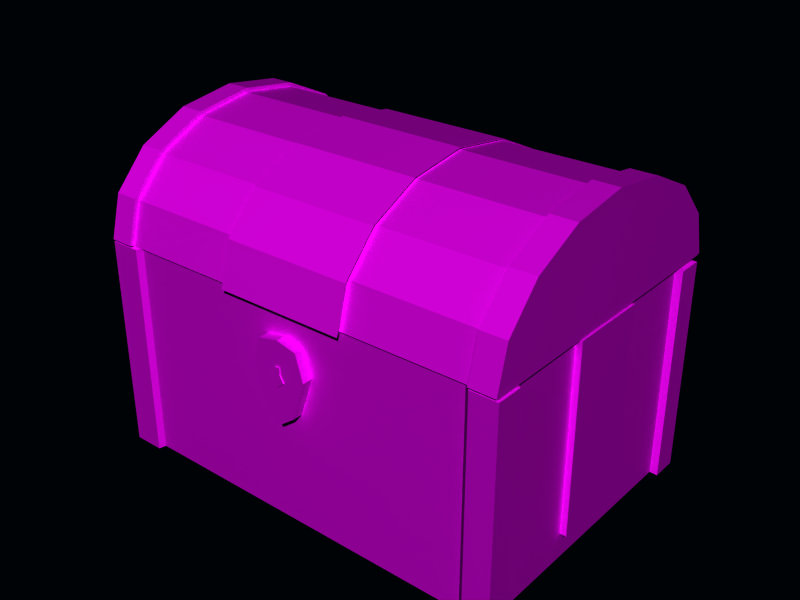 # Source: treasurechest.blend  (saved by Blender 2.82.7; exported with 4.5.12 LTS)
import bpy
from mathutils import Matrix  # noqa: F401  (used for matrix-valued properties, if any)

bpy.ops.wm.read_factory_settings(use_empty=True)
scene = bpy.context.scene
scene.name = 'Scene'

# ---- collections
col_collection_1 = bpy.data.collections.new('Collection 1'); scene.collection.children.link(col_collection_1)

# ---- images (referenced by path relative to the original .blend; pixels are not part of the script)
import os
ASSET_DIR = os.environ.get("B2B_ASSET_DIR", "")  # directory of the original .blend (textures are referenced by path, not embedded)
HERE = os.path.dirname(os.path.abspath(__file__))  # packed textures are extracted next to this script under _unpacked/

def load_image(name, relpath, width, height, colorspace="sRGB"):
    """Load a texture the original file referenced (path relative to the .blend, or extracted next to this script)."""
    p = next((c for c in (os.path.join(HERE, relpath), os.path.join(ASSET_DIR, relpath)) if relpath and os.path.exists(c)), "")
    if p:
        img = bpy.data.images.load(p, check_existing=True)
        img.name = name
    else:  # same state as the original file: an image datablock whose file is absent (Cycles renders it pink)
        img = bpy.data.images.new(name, width, height)
        img.source = "FILE"
        img.filepath = "//" + (relpath or name)
    img.colorspace_settings.name = colorspace
    return img
img_bronzecopper0029_s_jp = load_image('BronzeCopper0029_S.jp', 'textures/BronzeCopper0029_S.jpg', 1024, 1024, 'Non-Color')
img_woodplanksbarewindmil = load_image('WoodPlanksBareWindmil', 'textures/WoodPlanksBareWindmillCap.jpg', 1024, 1024, 'Non-Color')
img_barrelringsuv_jpg = load_image('BarrelRingsUV.jpg', 'textures/BarrelRingsUV.jpg', 1024, 1024, 'Non-Color')

# ---- materials (node trees are filled in below, after node groups)
mat_metalchestmaterial = bpy.data.materials.new('MetalChestMaterial')
mat_metalchestmaterial.alpha_threshold = 0.0
mat_metalchestmaterial.roughness = 0.5
mat_metalchestmaterial.line_color = (0.0, 0.0, 0.0, 1.0)
mat_woodmaterial = bpy.data.materials.new('WoodMaterial')
mat_woodmaterial.alpha_threshold = 0.0
mat_woodmaterial.roughness = 0.5
mat_woodmaterial.line_color = (0.0, 0.0, 0.0, 1.0)
mat_lockmaterial = bpy.data.materials.new('LockMaterial')
mat_lockmaterial.alpha_threshold = 0.0
mat_lockmaterial.roughness = 0.5
mat_lockmaterial.line_color = (0.0, 0.0, 0.0, 1.0)

# ---- material node trees
mat_metalchestmaterial.use_nodes = True; mat_metalchestmaterial.node_tree.nodes.clear()
_N = mat_metalchestmaterial.node_tree.nodes; _L = mat_metalchestmaterial.node_tree.links
n0 = _N.new('ShaderNodeBsdfPrincipled'); n0.name = 'Principled BSDF'; n0.location = (10, 300)
n0.distribution = 'GGX'
n0.subsurface_method = 'BURLEY'
n0.inputs[3].default_value = 1.45
n0.inputs[27].default_value = (0.0, 0.0, 0.0, 1.0)
n0.inputs[28].default_value = 1.0
n1 = _N.new('ShaderNodeOutputMaterial'); n1.name = 'Material Output'; n1.location = (300, 300)
n2 = _N.new('ShaderNodeTexImage'); n2.name = 'Image Texture'; n2.location = (-280, 280)
n2.image = img_bronzecopper0029_s_jp
_L.new(n0.outputs[0], n1.inputs[0])
_L.new(n2.outputs[0], n0.inputs[0])
n1.is_active_output = True
mat_woodmaterial.use_nodes = True; mat_woodmaterial.node_tree.nodes.clear()
_N = mat_woodmaterial.node_tree.nodes; _L = mat_woodmaterial.node_tree.links
n0 = _N.new('ShaderNodeBsdfPrincipled'); n0.name = 'Principled BSDF'; n0.location = (10, 300)
n0.distribution = 'GGX'
n0.subsurface_method = 'BURLEY'
n0.inputs[3].default_value = 1.45
n0.inputs[27].default_value = (0.0, 0.0, 0.0, 1.0)
n0.inputs[28].default_value = 1.0
n1 = _N.new('ShaderNodeOutputMaterial'); n1.name = 'Material Output'; n1.location = (300, 300)
n2 = _N.new('ShaderNodeTexImage'); n2.name = 'Image Texture'; n2.location = (-280, 280)
n2.image = img_woodplanksbarewindmil
_L.new(n0.outputs[0], n1.inputs[0])
_L.new(n2.outputs[0], n0.inputs[0])
n1.is_active_output = True
mat_lockmaterial.use_nodes = True; mat_lockmaterial.node_tree.nodes.clear()
_N = mat_lockmaterial.node_tree.nodes; _L = mat_lockmaterial.node_tree.links
n0 = _N.new('ShaderNodeBsdfPrincipled'); n0.name = 'Principled BSDF'; n0.location = (10, 300)
n0.distribution = 'GGX'
n0.subsurface_method = 'BURLEY'
n0.inputs[3].default_value = 1.45
n0.inputs[27].default_value = (0.0, 0.0, 0.0, 1.0)
n0.inputs[28].default_value = 1.0
n1 = _N.new('ShaderNodeOutputMaterial'); n1.name = 'Material Output'; n1.location = (300, 300)
n2 = _N.new('ShaderNodeTexImage'); n2.name = 'Image Texture'; n2.location = (-280, 280)
n2.image = img_barrelringsuv_jpg
_L.new(n0.outputs[0], n1.inputs[0])
_L.new(n2.outputs[0], n0.inputs[0])
n1.is_active_output = True

# ---- world
world_world = bpy.data.worlds.new('World'); scene.world = world_world
world_world.color = (0.0003446, 0.01201, 0.02473)
world_world.use_sun_shadow = False
world_world.sun_shadow_jitter_overblur = 0.0
world_world.cycles.sampling_method = 'MANUAL'
world_world.cycles.sample_map_resolution = 256

# ---- meshes
me_cylinder_001 = bpy.data.meshes.new('Cylinder.001')
me_cylinder_001.from_pydata([(-1.047, -1.4, -2.0), (-1.43, -1.293, -2.0), (-1.754, -0.99, -2.0), (-1.971, -0.5358, -2.0), (-2.047, -2.432e-07, -2.0), (-1.971, 0.5358, -2.0), (-1.754, 0.9899, -2.0), (-1.43, 1.293, -2.0), (-1.047, 1.4, -2.0), (-1.047, -1.4, 2.0), (-1.43, -1.293, 2.0), (-1.754, -0.9899, 2.0), (-1.971, -0.5358, 2.0), (-2.047, 3.339e-06, 2.0), (-1.971, 0.5358, 2.0), (-1.754, 0.99, 2.0), (-1.43, 1.293, 2.0), (-1.047, 1.4, 2.0), (-1.047, -2.599e-07, -2.0), (-1.047, -2.599e-07, 2.0), (-1.047, -1.4, 1.76), (-1.43, -1.293, 1.76), (-1.754, -0.9899, 1.76), (-1.971, -0.5358, 1.76), (-2.047, 3.125e-06, 1.76), (-1.971, 0.5358, 1.76), (-1.754, 0.99, 1.76), (-1.43, 1.293, 1.76), (-1.047, 1.4, 1.76), (-1.047, -1.4, -1.774), (-1.43, -1.293, -1.774), (-1.754, -0.9899, -1.774), (-1.971, -0.5358, -1.774), (-2.047, -4.112e-08, -1.774), (-1.971, 0.5358, -1.774), (-1.754, 0.9899, -1.774), (-1.43, 1.293, -1.774), (-1.047, 1.4, -1.774), (-1.449, 1.328, -1.774), (-1.057, 1.438, -1.774), (-1.786, 1.013, -1.774), (-2.008, 0.5471, -1.774), (-2.086, -3.641e-08, -1.774), (-2.008, -0.5471, -1.774), (-1.786, -1.013, -1.774), (-1.449, -1.328, -1.774), (-1.057, -1.438, -1.774), (-1.057, 1.438, -2.0), (-1.057, -1.438, -2.0), (-1.449, 1.328, 1.76), (-1.057, 1.438, 1.76), (-1.786, 1.013, 1.76), (-2.008, 0.5471, 1.76), (-2.086, 3.193e-06, 1.76), (-2.008, -0.5471, 1.76), (-1.786, -1.013, 1.76), (-1.449, -1.328, 1.76), (-1.057, -1.438, 1.76), (-1.057, 1.438, 2.0), (-1.057, -1.438, 2.0), (-1.449, 1.328, 2.0), (-1.449, 1.328, -2.0), (-1.786, 1.013, 2.0), (-1.786, 1.013, -2.0), (-2.008, 0.5471, 2.0), (-2.008, 0.5471, -2.0), (-2.086, 3.408e-06, 2.0), (-2.086, -2.385e-07, -2.0), (-2.008, -0.5471, 2.0), (-2.008, -0.5471, -2.0), (-1.786, -1.013, 2.0), (-1.786, -1.013, -2.0), (-1.449, -1.328, 2.0), (-1.449, -1.328, -2.0), (-1.047, -1.4, 0.5819), (-1.047, -1.4, -0.5963), (-1.43, -1.293, 0.5819), (-1.43, -1.293, -0.5963), (-1.754, -0.9899, 0.5819), (-1.754, -0.9899, -0.5963), (-1.971, -0.5358, 0.5819), (-1.971, -0.5358, -0.5963), (-2.047, 2.069e-06, 0.5819), (-2.047, 1.014e-06, -0.5963), (-1.971, 0.5358, 0.5819), (-1.971, 0.5358, -0.5963), (-1.754, 0.99, 0.5819), (-1.754, 0.99, -0.5963), (-1.43, 1.293, 0.5819), (-1.43, 1.293, -0.5963), (-1.047, 1.4, 0.5819), (-1.047, 1.4, -0.5963), (-1.025, 1.455, 0.605), (-1.423, 1.344, 0.605), (-1.423, 1.344, -0.6194), (-1.025, 1.455, -0.6194), (-1.76, 1.029, 0.605), (-1.76, 1.029, -0.6194), (-1.985, 0.5568, 0.605), (-1.985, 0.5568, -0.6194), (-2.064, 2.124e-06, 0.605), (-2.064, 1.027e-06, -0.6194), (-1.985, -0.5568, 0.605), (-1.985, -0.5568, -0.6194), (-1.76, -1.029, 0.605), (-1.76, -1.029, -0.6194), (-1.423, -1.344, 0.605), (-1.423, -1.344, -0.6194), (-1.025, -1.455, 0.605), (-1.025, -1.455, -0.6194)], [], [(18, 0, 1), (19, 10, 9), (18, 1, 2), (19, 11, 10), (18, 2, 3), (19, 12, 11), (18, 3, 4), (19, 13, 12), (18, 4, 5), (19, 14, 13), (18, 5, 6), (19, 15, 14), (18, 6, 7), (19, 16, 15), (18, 7, 8), (19, 17, 16), (36, 37, 39, 38), (35, 36, 38, 40), (34, 35, 40, 41), (33, 34, 41, 42), (32, 33, 42, 43), (31, 32, 43, 44), (30, 31, 44, 45), (29, 30, 45, 46), (37, 8, 47, 39), (0, 29, 46, 48), (28, 27, 49, 50), (27, 26, 51, 49), (26, 25, 52, 51), (25, 24, 53, 52), (24, 23, 54, 53), (23, 22, 55, 54), (22, 21, 56, 55), (21, 20, 57, 56), (17, 28, 50, 58), (20, 9, 59, 57), (16, 17, 58, 60), (8, 7, 61, 47), (15, 16, 60, 62), (7, 6, 63, 61), (14, 15, 62, 64), (6, 5, 65, 63), (13, 14, 64, 66), (5, 4, 67, 65), (12, 13, 66, 68), (4, 3, 69, 67), (11, 12, 68, 70), (3, 2, 71, 69), (10, 11, 70, 72), (2, 1, 73, 71), (9, 10, 72, 59), (1, 0, 48, 73), (61, 38, 39, 47), (63, 40, 38, 61), (65, 41, 40, 63), (67, 42, 41, 65), (69, 43, 42, 67), (71, 44, 43, 69), (73, 45, 44, 71), (48, 46, 45, 73), (49, 60, 58, 50), (51, 62, 60, 49), (52, 64, 62, 51), (53, 66, 64, 52), (54, 68, 66, 53), (55, 70, 68, 54), (56, 72, 70, 55), (57, 59, 72, 56), (9, 20, 28, 17), (0, 8, 37, 29), (29, 75, 77, 30), (74, 20, 21, 76), (30, 77, 79, 31), (76, 21, 22, 78), (31, 79, 81, 32), (78, 22, 23, 80), (32, 81, 83, 33), (80, 23, 24, 82), (33, 83, 85, 34), (82, 24, 25, 84), (34, 85, 87, 35), (84, 25, 26, 86), (35, 87, 89, 36), (86, 26, 27, 88), (36, 89, 91, 37), (88, 27, 28, 90), (20, 74, 90, 28), (74, 75, 91, 90), (75, 29, 37, 91), (88, 90, 92, 93), (91, 89, 94, 95), (86, 88, 93, 96), (89, 87, 97, 94), (84, 86, 96, 98), (87, 85, 99, 97), (82, 84, 98, 100), (85, 83, 101, 99), (80, 82, 100, 102), (83, 81, 103, 101), (78, 80, 102, 104), (81, 79, 105, 103), (76, 78, 104, 106), (79, 77, 107, 105), (74, 76, 106, 108), (77, 75, 109, 107), (90, 91, 95, 92), (75, 74, 108, 109), (94, 93, 92, 95), (97, 96, 93, 94), (99, 98, 96, 97), (101, 100, 98, 99), (103, 102, 100, 101), (105, 104, 102, 103), (107, 106, 104, 105), (109, 108, 106, 107)])
_uv = me_cylinder_001.uv_layers.new(name='UVTex')
_uv.uv.foreach_set('vector', [0.002138, 0.5, 0.0, 0.0, 0.1907, 0.03764, 0.5021, 0.5, 0.6907, 0.9624, 0.5, 1.0, 0.002138, 0.5, 0.1907, 0.03764, 0.3527, 0.1457, 0.5021, 0.5, 0.8527, 0.8543, 0.6907, 0.9624, 0.002138, 0.5, 0.3527, 0.1457, 0.4613, 0.3076, 0.5021, 0.5, 0.9613, 0.6924, 0.8527, 0.8543, 0.002138, 0.5, 0.4613, 0.3076, 0.5, 0.4989, 0.5021, 0.5, 1.0, 0.5011, 0.9613, 0.6924, 0.002138, 0.5, 0.5, 0.4989, 0.4629, 0.6903, 0.5021, 0.5, 0.9629, 0.3097, 1.0, 0.5011, 0.002138, 0.5, 0.4629, 0.6903, 0.3557, 0.8528, 0.5021, 0.5, 0.8557, 0.1472, 0.9629, 0.3097, 0.002138, 0.5, 0.3557, 0.8528, 0.1946, 0.9615, 0.5021, 0.5, 0.6946, 0.03848, 0.8557, 0.1472, 0.002138, 0.5, 0.1946, 0.9615, 0.004276, 1.0, 0.5021, 0.5, 0.5043, 0.0, 0.6946, 0.03848, 0.3245, 0.03624, 0.238, 0.009387, 0.2404, 0.0, 0.3289, 0.02775, 0.3977, 0.1121, 0.3245, 0.03624, 0.3289, 0.02775, 0.4049, 0.1064, 0.4464, 0.2255, 0.3977, 0.1121, 0.4049, 0.1064, 0.4549, 0.2227, 0.4633, 0.359, 0.4464, 0.2255, 0.4549, 0.2227, 0.4722, 0.359, 0.4457, 0.4925, 0.4633, 0.359, 0.4722, 0.359, 0.4542, 0.4953, 0.3963, 0.6055, 0.4457, 0.4925, 0.4542, 0.4953, 0.4035, 0.6113, 0.3227, 0.6808, 0.3963, 0.6055, 0.4035, 0.6113, 0.327, 0.6894, 0.2361, 0.7071, 0.3227, 0.6808, 0.327, 0.6894, 0.2384, 0.7165, 0.481, 0.7728, 0.4809, 0.7165, 0.4894, 0.7165, 0.4895, 0.7727, 0.357, 0.7727, 0.3571, 0.7165, 0.3656, 0.7165, 0.3655, 0.7728, 0.4741, 0.7071, 0.5606, 0.6803, 0.565, 0.6888, 0.4765, 0.7165, 0.5606, 0.6803, 0.6338, 0.6044, 0.641, 0.6101, 0.565, 0.6888, 0.6338, 0.6044, 0.6825, 0.4911, 0.691, 0.4939, 0.641, 0.6101, 0.6825, 0.4911, 0.6994, 0.3575, 0.7082, 0.3575, 0.691, 0.4939, 0.6994, 0.3575, 0.6818, 0.2241, 0.6903, 0.2212, 0.7082, 0.3575, 0.6818, 0.2241, 0.6324, 0.111, 0.6396, 0.1053, 0.6903, 0.2212, 0.6324, 0.111, 0.5588, 0.03567, 0.5631, 0.02715, 0.6396, 0.1053, 0.5588, 0.03567, 0.4722, 0.009404, 0.4745, 0.0, 0.5631, 0.02715, 0.4809, 0.7165, 0.4807, 0.7763, 0.4722, 0.7763, 0.4723, 0.7165, 0.3511, 0.7165, 0.3513, 0.7763, 0.3428, 0.7763, 0.3426, 0.7165, 0.7967, 0.03624, 0.7102, 0.009388, 0.7126, 0.0, 0.801, 0.02775, 0.001943, 0.7071, 0.08845, 0.6803, 0.09281, 0.6888, 0.004345, 0.7165, 0.8699, 0.1121, 0.7967, 0.03624, 0.801, 0.02775, 0.877, 0.1064, 0.08845, 0.6803, 0.1616, 0.6044, 0.1688, 0.6101, 0.09281, 0.6888, 0.9186, 0.2255, 0.8699, 0.1121, 0.877, 0.1064, 0.9271, 0.2227, 0.1616, 0.6044, 0.2104, 0.4911, 0.2189, 0.4939, 0.1688, 0.6101, 0.9355, 0.359, 0.9186, 0.2255, 0.9271, 0.2227, 0.9443, 0.359, 0.2104, 0.4911, 0.2272, 0.3575, 0.2361, 0.3575, 0.2189, 0.4939, 0.9179, 0.4925, 0.9355, 0.359, 0.9443, 0.359, 0.9263, 0.4953, 0.2272, 0.3575, 0.2096, 0.2241, 0.2181, 0.2212, 0.2361, 0.3575, 0.8685, 0.6055, 0.9179, 0.4925, 0.9263, 0.4953, 0.8756, 0.6113, 0.2096, 0.2241, 0.1603, 0.111, 0.1674, 0.1053, 0.2181, 0.2212, 0.7949, 0.6808, 0.8685, 0.6055, 0.8756, 0.6113, 0.7992, 0.6894, 0.1603, 0.111, 0.08666, 0.03567, 0.09097, 0.02715, 0.1674, 0.1053, 0.7082, 0.7071, 0.7949, 0.6808, 0.7992, 0.6894, 0.7106, 0.7165, 0.08666, 0.03567, 0.0, 0.009404, 0.002349, 0.0, 0.09097, 0.02715, 0.2913, 0.8287, 0.3423, 0.8285, 0.3426, 0.9266, 0.2915, 0.9267, 0.291, 0.7167, 0.342, 0.7165, 0.3423, 0.8285, 0.2913, 0.8287, 0.9446, 0.8927, 0.9956, 0.8929, 0.9953, 1.0, 0.9443, 0.9998, 0.945, 0.7605, 0.996, 0.7607, 0.9956, 0.8929, 0.9446, 0.8927, 0.9454, 0.6228, 0.9964, 0.623, 0.996, 0.7607, 0.945, 0.7605, 0.9457, 0.5, 0.9967, 0.5002, 0.9964, 0.623, 0.9454, 0.6228, 0.3659, 0.8148, 0.417, 0.8146, 0.4173, 0.9266, 0.3662, 0.9267, 0.3656, 0.7167, 0.4167, 0.7165, 0.417, 0.8146, 0.3659, 0.8148, 0.4176, 0.8287, 0.4719, 0.8285, 0.4722, 0.9266, 0.4179, 0.9267, 0.4173, 0.7167, 0.4716, 0.7165, 0.4719, 0.8285, 0.4176, 0.8287, 0.9446, 0.3927, 0.9989, 0.3929, 0.9986, 0.5, 0.9443, 0.4998, 0.945, 0.2605, 0.9993, 0.2607, 0.9989, 0.3929, 0.9446, 0.3927, 0.9454, 0.1228, 0.9997, 0.123, 0.9993, 0.2607, 0.945, 0.2605, 0.9457, 0.0, 1.0, 0.0001836, 0.9997, 0.123, 0.9454, 0.1228, 0.2364, 0.8148, 0.2907, 0.8146, 0.291, 0.9266, 0.2367, 0.9267, 0.2361, 0.7167, 0.2904, 0.7165, 0.2907, 0.8146, 0.2364, 0.8148, 0.0, 0.0, 1.0, 0.0, 1.0, 1.0, 0.0, 1.0, 0.0, 0.0, 1.0, 0.0, 1.0, 1.0, 0.0, 1.0, -0.1999, 0.5133, 0.2666, 0.5089, 0.267, 0.9956, -0.1994, 1.0, 0.733, 0.5044, 1.199, 0.5, 1.2, 0.9867, 0.7334, 0.9911, 0.6627, 0.0003332, 0.6637, 0.3331, 0.5444, 0.3335, 0.5434, 0.0007083, 0.6647, 0.6659, 0.6657, 0.9986, 0.5463, 0.999, 0.5454, 0.6662, 0.5404, 0.0, 0.5414, 0.3328, 0.409, 0.3332, 0.408, 0.000416, 0.5424, 0.6655, 0.5434, 0.9983, 0.411, 0.9987, 0.41, 0.666, 0.408, 0.000416, 0.409, 0.3332, 0.2598, 0.3337, 0.2588, 0.0008849, 0.41, 0.666, 0.411, 0.9987, 0.2618, 0.9992, 0.2608, 0.6664, 0.2588, 0.0008849, 0.2598, 0.3337, 0.1166, 0.3341, 0.1156, 0.001335, 0.2608, 0.6664, 0.2618, 0.9992, 0.1185, 0.9996, 0.1175, 0.6669, 0.1156, 0.001335, 0.1166, 0.3341, 0.0009962, 0.3345, 0.0, 0.001699, 0.1175, 0.6669, 0.1185, 0.9996, 0.002989, 1.0, 0.001992, 0.6672, 0.997, 0.0, 0.998, 0.3328, 0.8787, 0.3331, 0.8777, 0.0003751, 0.999, 0.6655, 1.0, 0.9983, 0.8807, 0.9987, 0.8797, 0.6659, -0.3723, 0.01328, 0.209, 0.008855, 0.2096, 0.4956, -0.3717, 0.5, 0.7904, 0.004427, 1.372, 0.0, 1.372, 0.4867, 0.791, 0.4911, 0.0, 0.0, 0.3333, 0.0, 0.3333, 1.0, 0.0, 1.0, 0.3333, 0.0, 0.6667, 0.0, 0.6667, 1.0, 0.3333, 1.0, 0.6667, 0.0, 1.0, 0.0, 1.0, 1.0, 0.6667, 1.0, 0.7974, 0.3535, 0.7951, 0.02944, 0.8951, 0.0, 0.8976, 0.3368, 1.0, 0.02944, 0.9977, 0.3535, 0.8976, 0.3368, 0.9, 0.0, 0.8465, 0.2909, 0.819, 0.1367, 0.8303, 0.1203, 0.859, 0.2805, 0.899, 0.1367, 0.8714, 0.2909, 0.859, 0.2805, 0.8876, 0.1203, 0.8189, 0.4601, 0.8465, 0.2909, 0.859, 0.2805, 0.8303, 0.4563, 0.8714, 0.2909, 0.899, 0.4601, 0.8877, 0.4563, 0.859, 0.2805, 0.7403, 0.6185, 0.8189, 0.4601, 0.8303, 0.4563, 0.7485, 0.621, 0.899, 0.4601, 0.9776, 0.6185, 0.9694, 0.621, 0.8877, 0.4563, 0.8323, 0.8098, 0.8328, 0.6232, 0.8411, 0.621, 0.8405, 0.8148, 0.8578, 0.6232, 0.8584, 0.8098, 0.8502, 0.8148, 0.8496, 0.621, 0.8317, 0.9879, 0.8323, 0.8098, 0.8405, 0.8148, 0.8399, 1.0, 0.8584, 0.8098, 0.859, 0.9879, 0.8508, 1.0, 0.8502, 0.8148, 0.7976, 0.7582, 0.8317, 0.8927, 0.8215, 0.893, 0.786, 0.7532, 0.7403, 0.8927, 0.7744, 0.7582, 0.786, 0.7532, 0.7506, 0.893, 0.8976, 0.3241, 0.8999, 0.0, 1.0, 0.0167, 0.9976, 0.3535, 0.8952, 0.0, 0.8976, 0.3241, 0.7975, 0.3535, 0.7951, 0.0167, 0.9789, 0.8606, 0.9776, 0.4427, 0.9929, 0.4344, 0.9942, 0.8688, 0.9776, 0.4261, 0.9789, 0.008153, 1.0, 0.0, 0.9987, 0.4344, 0.7879, 0.0, 0.7951, 0.999, 0.007168, 1.0, 0.0, 0.001033, 0.739, 0.4353, 0.7403, 0.8697, 0.5805, 0.8702, 0.5791, 0.4358, 0.001745, 0.5695, 0.4367, 0.5682, 0.4372, 0.7228, 0.00222, 0.7241, 0.001157, 0.3779, 0.4361, 0.3766, 0.4367, 0.5682, 0.001745, 0.5695, 0.0005439, 0.1784, 0.4355, 0.177, 0.4361, 0.3766, 0.001157, 0.3779, 0.0, 0.001332, 0.435, 0.0, 0.4355, 0.177, 0.0005439, 0.1784, 0.597, 0.0004349, 0.5983, 0.4348, 0.4385, 0.4353, 0.4372, 0.0009246, 0.7879, 0.0, 0.7951, 0.999, 0.007168, 1.0, 0.0, 0.001033])
me_cylinder_001.materials.append(mat_metalchestmaterial)
me_cylinder_001.use_remesh_preserve_volume = False
me_cylinder_001.use_remesh_preserve_attributes = False
me_cylinder_001.use_mirror_vertex_groups = False
me_cylinder_001.update()
me_cube = bpy.data.meshes.new('Cube')
me_cube.from_pydata([(1.0, 1.392, -1.0), (1.0, -1.408, -1.0), (-1.0, -1.408, -1.0), (-1.0, 1.392, -1.0), (1.0, 1.392, 1.05), (1.0, -1.408, 1.05), (-1.0, -1.408, 1.05), (-1.0, 1.392, 1.05), (-0.8552, 1.392, -1.0), (-0.8552, -1.408, -1.0), (-0.8552, 1.392, 1.05), (-0.8552, -1.408, 1.05), (0.8752, 1.392, -1.0), (0.8752, -1.408, -1.0), (0.8752, 1.392, 1.05), (0.8752, -1.408, 1.05), (1.0, -1.164, -1.0), (-1.0, -1.164, -1.0), (1.0, -1.164, 1.05), (-1.0, -1.164, 1.05), (-0.8552, -1.164, -1.0), (-0.8552, -1.164, 1.05), (0.8752, -1.164, -1.0), (0.8752, -1.164, 1.05), (1.0, 1.144, -1.0), (-1.0, 1.144, -1.0), (1.0, 1.144, 1.05), (-1.0, 1.144, 1.05), (-0.8552, 1.144, -1.0), (-0.8552, 1.144, 1.05), (0.8752, 1.144, -1.0), (0.8752, 1.144, 1.05), (0.8752, 1.144, 0.7206), (-0.8552, 1.144, 0.7206), (0.8752, -1.164, 0.7206), (-0.8552, -1.164, 0.7206), (-1.03, 1.179, -1.03), (-1.03, 1.179, 1.03), (1.03, 1.179, -1.03), (1.03, 1.179, 1.03), (-1.03, 1.434, 1.03), (1.03, 1.434, 1.03), (-1.03, 1.434, -1.03), (1.03, 1.434, -1.03), (-1.03, -1.199, -1.03), (-1.03, -1.199, 1.03), (1.03, -1.199, -1.03), (1.03, -1.199, 1.03), (-1.03, -1.45, 1.03), (1.03, -1.45, 1.03), (-1.03, -1.45, -1.03), (1.03, -1.45, -1.03), (0.9017, 1.434, -1.03), (0.9017, 1.434, 1.03), (0.9017, -1.45, -1.03), (0.9017, -1.45, 1.03), (-0.8812, 1.434, -1.03), (-0.8812, 1.434, 1.03), (-0.8812, -1.45, -1.03), (-0.8812, -1.45, 1.03), (-0.8552, -1.408, -0.754), (-0.8552, 1.392, -0.754), (0.8752, -1.408, -0.754), (0.8752, 1.392, -0.754), (1.0, -1.164, -0.754), (-1.0, -1.164, -0.754), (1.0, 1.144, -0.754), (-1.0, 1.144, -0.754), (-1.03, 1.179, -0.783), (1.03, 1.179, -0.783), (-1.03, -1.199, -0.783), (1.03, -1.199, -0.783), (0.9017, 1.434, -0.783), (0.9017, -1.45, -0.783), (-0.8812, 1.434, -0.783), (-0.8812, -1.45, -0.783), (-1.03, 1.434, -0.783), (1.03, 1.434, -0.783), (-1.03, -1.45, -0.783), (1.03, -1.45, -0.783), (1.0, -0.3947, -1.0), (1.0, 0.3746, -1.0), (-1.0, -0.3947, -1.0), (-1.0, 0.3746, -1.0), (1.0, -0.3947, 1.05), (1.0, 0.3746, 1.05), (-1.0, -0.3947, 1.05), (-1.0, 0.3746, 1.05), (-0.8552, -0.3947, -1.0), (-0.8552, 0.3746, -1.0), (-0.8552, -0.3947, 1.05), (-0.8552, 0.3746, 1.05), (0.8752, -0.3947, -1.0), (0.8752, 0.3746, -1.0), (0.8752, -0.3947, 1.05), (0.8752, 0.3746, 1.05), (0.8752, 0.3746, 0.7206), (0.8752, -0.3947, 0.7206), (-0.8552, 0.3746, 0.7206), (-0.8552, -0.3947, 0.7206), (1.0, -0.3947, -0.754), (1.0, 0.3746, -0.754), (-1.0, -0.3947, -0.754), (-1.0, 0.3746, -0.754), (-1.03, -0.3947, -0.754), (-1.03, -0.3947, 1.05), (-1.03, 0.3746, -0.754), (-1.03, 0.3746, 1.05), (1.03, 0.3746, -0.754), (1.03, 0.3746, 1.05), (1.03, -0.3947, -0.754), (1.03, -0.3947, 1.05)], [], [(2, 17, 20, 9), (19, 6, 11, 21), (13, 22, 16, 1), (9, 20, 22, 13), (23, 15, 5, 18), (21, 11, 15, 23), (25, 3, 8, 28), (7, 27, 29, 10), (0, 24, 30, 12), (28, 8, 12, 30), (14, 31, 26, 4), (10, 29, 31, 14), (31, 29, 33, 32), (21, 23, 34, 35), (27, 7, 40, 37), (4, 26, 39, 41), (3, 25, 36, 42), (24, 0, 43, 38), (6, 19, 45, 48), (18, 5, 49, 47), (17, 2, 50, 44), (1, 16, 46, 51), (5, 15, 55, 49), (14, 4, 41, 53), (13, 1, 51, 54), (0, 12, 52, 43), (11, 6, 48, 59), (7, 10, 57, 40), (2, 9, 58, 50), (8, 3, 42, 56), (11, 60, 62, 15), (60, 9, 13, 62), (8, 61, 63, 12), (61, 10, 14, 63), (25, 67, 68, 36), (67, 27, 37, 68), (26, 66, 69, 39), (66, 24, 38, 69), (19, 65, 70, 45), (65, 17, 44, 70), (16, 64, 71, 46), (64, 18, 47, 71), (12, 63, 72, 52), (63, 14, 53, 72), (15, 62, 73, 55), (62, 13, 54, 73), (10, 61, 74, 57), (61, 8, 56, 74), (9, 60, 75, 58), (60, 11, 59, 75), (40, 76, 68, 37), (76, 42, 36, 68), (43, 77, 69, 38), (77, 41, 39, 69), (45, 70, 78, 48), (70, 44, 50, 78), (49, 79, 71, 47), (79, 51, 46, 71), (52, 72, 77, 43), (72, 53, 41, 77), (55, 73, 79, 49), (73, 54, 51, 79), (42, 76, 74, 56), (76, 40, 57, 74), (48, 78, 75, 59), (78, 50, 58, 75), (17, 82, 88, 20), (82, 83, 89, 88), (83, 25, 28, 89), (27, 87, 91, 29), (87, 86, 90, 91), (86, 19, 21, 90), (22, 92, 80, 16), (92, 93, 81, 80), (93, 30, 24, 81), (20, 88, 92, 22), (88, 89, 93, 92), (89, 28, 30, 93), (31, 95, 85, 26), (95, 94, 84, 85), (94, 23, 18, 84), (23, 94, 97, 34), (94, 95, 96, 97), (95, 31, 32, 96), (29, 91, 98, 33), (91, 90, 99, 98), (90, 21, 35, 99), (33, 98, 96, 32), (98, 99, 97, 96), (99, 35, 34, 97), (64, 100, 84, 18), (101, 66, 26, 85), (16, 80, 100, 64), (80, 81, 101, 100), (81, 24, 66, 101), (67, 103, 87, 27), (102, 65, 19, 86), (25, 83, 103, 67), (83, 82, 102, 103), (82, 17, 65, 102), (102, 86, 105, 104), (87, 103, 106, 107), (101, 85, 109, 108), (84, 100, 110, 111), (103, 102, 104, 106), (100, 101, 108, 110), (86, 87, 107, 105), (85, 84, 111, 109), (106, 104, 105, 107), (110, 108, 109, 111)])
_uv = me_cube.uv_layers.new(name='UVTex')
_uv.uv.foreach_set('vector', [0.9811, 0.0147, 0.9815, 0.09906, 0.9115, 0.09921, 0.9111, 0.01485, 0.0, 0.0, 1.0, 0.0, 1.0, 1.0, 0.0, 1.0, 0.07495, 0.01669, 0.07531, 0.101, 0.01502, 0.1012, 0.01466, 0.01682, 0.9111, 0.01485, 0.9115, 0.09921, 0.07531, 0.101, 0.07495, 0.01669, 0.0, 0.0, 1.0, 0.0, 1.0, 1.0, 0.0, 1.0, 0.0, 0.0, 1.0, 0.0, 1.0, 1.0, 0.0, 1.0, 0.9849, 0.8974, 0.9852, 0.9832, 0.9153, 0.9833, 0.9149, 0.8975, 0.0, 0.0, 1.0, 0.0, 1.0, 1.0, 0.0, 1.0, 0.01881, 0.9853, 0.01844, 0.8995, 0.07873, 0.8994, 0.0791, 0.9852, 0.9149, 0.8975, 0.9153, 0.9833, 0.0791, 0.9852, 0.07873, 0.8994, 0.0, 0.0, 1.0, 0.0, 1.0, 1.0, 0.0, 1.0, 0.0, 0.0, 1.0, 0.0, 1.0, 1.0, 0.0, 1.0, 0.0, 0.0, 1.0, 0.0, 1.0, 1.0, 0.0, 1.0, 0.0, 0.0, 1.0, 0.0, 1.0, 1.0, 0.0, 1.0, 0.951, 0.0, 0.9533, 0.8376, 0.8451, 0.9813, 0.8427, 0.1184, 0.9533, 0.8376, 0.9555, 0.0, 1.0, 0.1181, 0.9976, 0.9811, 0.9852, 0.9832, 0.9849, 0.8974, 0.9996, 0.9094, 1.0, 0.9978, 0.01844, 0.8995, 0.01881, 0.9853, 0.004277, 1.0, 0.003898, 0.9116, 0.1541, 0.2631, 0.4817, 1.0, 0.3375, 0.9487, 0.0, 0.1895, 0.7953, 0.9679, 0.7975, 0.1442, 0.8427, 0.00112, 0.8404, 0.8498, 0.9815, 0.09906, 0.9811, 0.0147, 0.9957, 0.0, 0.9961, 0.08691, 0.01466, 0.01682, 0.01502, 0.1012, 0.0003725, 0.0891, 0.0, 0.002186, 0.7975, 0.1442, 0.4818, 0.1431, 0.5174, 0.0, 0.8427, 0.00112, 0.0, 0.0, 1.0, 0.0, 1.0, 1.0, 0.0, 1.0, 0.07495, 0.01669, 0.01466, 0.01682, 0.0, 0.002186, 0.06212, 0.00205, 0.01881, 0.9853, 0.0791, 0.9852, 0.0664, 0.9999, 0.004277, 1.0, 0.4818, 0.07919, 0.1541, 0.2631, 0.0, 0.1895, 0.3376, 0.0, 0.0, 0.0, 1.0, 0.0, 1.0, 1.0, 0.0, 1.0, 0.9811, 0.0147, 0.9111, 0.01485, 0.9236, 0.0001582, 0.9957, 0.0, 0.9153, 0.9833, 0.9852, 0.9832, 1.0, 0.9978, 0.9279, 0.998, 0.502, 1.049, 0.501, 0.5014, 1.048, 0.4986, 1.049, 1.046, 0.6096, 1.0, 0.3855, 0.9996, 0.3904, 0.0, 0.6145, 0.0004359, -0.6546, 0.9628, -0.6536, 0.01678, 1.655, 0.0372, 1.654, 0.9832, 0.499, 0.4986, 0.5, 1.046, -0.04707, 1.049, -0.04806, 0.5014, 0.1519, 0.985, 0.1535, 0.4925, 0.1713, 0.5045, 0.1697, 0.9996, 0.1535, 0.4925, 0.1551, 0.0, 0.1729, 0.009423, 0.1713, 0.5045, 0.003219, 1.0, 0.001609, 0.5075, 0.01945, 0.4955, 0.02107, 0.9906, 0.001609, 0.5075, 0.0, 0.01499, 0.01783, 0.0003767, 0.01945, 0.4955, 0.4566, 1.0, 0.455, 0.5075, 0.4729, 0.4955, 0.4745, 0.9906, 0.455, 0.5075, 0.4534, 0.01499, 0.4713, 0.0003703, 0.4729, 0.4955, 0.3037, 0.985, 0.3053, 0.4925, 0.3232, 0.5045, 0.3216, 0.9996, 0.3053, 0.4925, 0.3069, 0.0, 0.3248, 0.009423, 0.3232, 0.5045, 0.9004, 0.985, 0.902, 0.4925, 0.9237, 0.5045, 0.9221, 0.9996, 0.902, 0.4925, 0.9036, 0.0, 0.9253, 0.009434, 0.9237, 0.5045, 0.9534, 0.9996, 0.9518, 0.5071, 0.9735, 0.4951, 0.9751, 0.9902, 0.9518, 0.5071, 0.9502, 0.01463, 0.9719, 0.0, 0.9735, 0.4951, 0.9285, 0.9996, 0.9269, 0.5071, 0.9486, 0.4951, 0.9502, 0.9902, 0.9269, 0.5071, 0.9253, 0.01463, 0.947, 0.0, 0.9486, 0.4951, 0.9751, 0.985, 0.9767, 0.4925, 0.9984, 0.5045, 0.9968, 0.9996, 0.9767, 0.4925, 0.9783, 0.0, 1.0, 0.009434, 0.9984, 0.5045, 0.3037, 0.0098, 0.3021, 0.5049, 0.1713, 0.5045, 0.1729, 0.009423, 0.3021, 0.5049, 0.3005, 1.0, 0.1697, 0.9996, 0.1713, 0.5045, 0.1486, 0.0, 0.1502, 0.4951, 0.01945, 0.4955, 0.01783, 0.0003767, 0.1502, 0.4951, 0.1519, 0.9902, 0.02107, 0.9906, 0.01945, 0.4955, 0.4745, 0.9906, 0.4729, 0.4955, 0.6015, 0.4951, 0.6032, 0.9902, 0.4729, 0.4955, 0.4713, 0.0003703, 0.5999, 0.0, 0.6015, 0.4951, 0.4534, 0.009793, 0.4518, 0.5049, 0.3232, 0.5045, 0.3248, 0.009423, 0.4518, 0.5049, 0.4502, 1.0, 0.3216, 0.9996, 0.3232, 0.5045, 0.8971, 0.0, 0.8988, 0.4951, 0.833, 0.4953, 0.8313, 0.0001896, 0.8988, 0.4951, 0.9004, 0.9902, 0.8346, 0.9904, 0.833, 0.4953, 0.7655, 0.9904, 0.7639, 0.4953, 0.8297, 0.4951, 0.8313, 0.9902, 0.7639, 0.4953, 0.7623, 0.0001896, 0.8281, 0.0, 0.8297, 0.4951, 0.6032, 0.9902, 0.6048, 0.4951, 0.6811, 0.4953, 0.6795, 0.9904, 0.6048, 0.4951, 0.6064, 0.0, 0.6827, 0.0002198, 0.6811, 0.4953, 0.686, 0.9904, 0.6844, 0.4953, 0.7607, 0.4951, 0.7623, 0.9902, 0.6844, 0.4953, 0.6827, 0.0002199, 0.7591, 0.0, 0.7607, 0.4951, 0.9815, 0.09906, 0.9826, 0.3652, 0.9126, 0.3653, 0.9115, 0.09921, 0.9826, 0.3652, 0.9837, 0.6313, 0.9138, 0.6314, 0.9126, 0.3653, 0.9837, 0.6313, 0.9849, 0.8974, 0.9149, 0.8975, 0.9138, 0.6314, 0.0, 0.0, 0.3333, -2.745e-07, 0.3333, 1.0, 0.0, 1.0, 0.3333, -2.745e-07, 0.6667, 2.745e-07, 0.6667, 1.0, 0.3333, 1.0, 0.6667, 2.745e-07, 1.0, 0.0, 1.0, 1.0, 0.6667, 1.0, 0.07531, 0.101, 0.07645, 0.3672, 0.01616, 0.3673, 0.01502, 0.1012, 0.07645, 0.3672, 0.07759, 0.6333, 0.0173, 0.6334, 0.01616, 0.3673, 0.07759, 0.6333, 0.07873, 0.8994, 0.01844, 0.8995, 0.0173, 0.6334, 0.9959, 0.0, 0.9973, 0.3326, 0.001358, 0.3349, 0.0, 0.002295, 0.9973, 0.3326, 0.9986, 0.6651, 0.002717, 0.6674, 0.001358, 0.3349, 0.9986, 0.6651, 1.0, 0.9977, 0.004075, 1.0, 0.002717, 0.6674, 0.0, 0.0, 0.3333, -1.592e-07, 0.3333, 1.0, 0.0, 1.0, 0.3333, -1.592e-07, 0.6667, 1.592e-07, 0.6667, 1.0, 0.3333, 1.0, 0.6667, 1.592e-07, 1.0, 0.0, 1.0, 1.0, 0.6667, 1.0, 0.0, 0.0, 0.3333, 0.0, 0.3333, 1.0, 0.0, 1.0, 0.3333, 0.0, 0.6667, 0.0, 0.6667, 1.0, 0.3333, 1.0, 0.6667, 0.0, 1.0, 0.0, 1.0, 1.0, 0.6667, 1.0, 0.0, 0.0, 0.3333, 0.0, 0.3333, 1.0, 0.0, 1.0, 0.3333, 0.0, 0.6667, 0.0, 0.6667, 1.0, 0.3333, 1.0, 0.6667, 0.0, 1.0, 0.0, 1.0, 1.0, 0.6667, 1.0, 0.0, 0.0, 0.3333, -1.148e-08, 0.3333, 1.0, 0.0, 1.0, 0.3333, -1.148e-08, 0.6667, 1.148e-08, 0.6667, 1.0, 0.3333, 1.0, 0.6667, 1.148e-08, 1.0, 0.0, 1.0, 1.0, 0.6667, 1.0, 0.00391, 1.0, 0.002607, 0.6675, 0.9987, 0.6651, 1.0, 0.9976, 0.001303, 0.3349, 0.0, 0.002392, 0.9961, 0.0, 0.9974, 0.3325, 0.2433, 0.9997, 0.2481, 0.6664, 0.7472, 0.6668, 0.7424, 1.0, 0.2481, 0.6664, 0.2528, 0.3332, 0.7519, 0.3336, 0.7472, 0.6668, 0.2528, 0.3332, 0.2576, 0.0, 0.7567, 0.0003269, 0.7519, 0.3336, 0.0, 0.9976, 0.001303, 0.6651, 0.9974, 0.6675, 0.9961, 1.0, 0.002607, 0.3325, 0.00391, 0.0, 1.0, 0.002392, 0.9987, 0.3349, 0.2653, 0.9997, 0.2697, 0.6664, 0.7259, 0.6668, 0.7216, 1.0, 0.2697, 0.6664, 0.2741, 0.3332, 0.7303, 0.3336, 0.7259, 0.6668, 0.2741, 0.3332, 0.2784, 0.0, 0.7347, 0.0003268, 0.7303, 0.3336, 0.9393, 0.0, 0.9424, 0.9987, 0.9252, 0.9987, 0.922, 5.155e-05, 0.9628, 5.141e-05, 0.9597, 0.9987, 0.9424, 0.9987, 0.9456, 0.0, 0.9016, 0.9987, 0.9048, 0.0, 0.922, 5.155e-05, 0.9189, 0.9987, 0.8844, 0.9987, 0.8812, 5.158e-05, 0.8985, 0.0, 0.9016, 0.9987, 0.9827, 0.852, 0.9814, 0.4261, 0.9987, 0.426, 1.0, 0.852, 0.9801, 0.426, 0.9814, 0.852, 0.9642, 0.852, 0.9628, 0.4261, 0.9628, 0.426, 0.9642, 0.0, 0.9814, 5.151e-05, 0.9801, 0.426, 1.0, 5.155e-05, 0.9987, 0.426, 0.9814, 0.426, 0.9827, 0.0, 0.4375, 1.0, 0.0, 0.9987, 0.003147, 0.0, 0.4406, 0.001307, 0.4406, 0.001307, 0.8781, 0.0, 0.8812, 0.9987, 0.4438, 1.0])
me_cube.materials.append(mat_metalchestmaterial)
me_cube.use_remesh_preserve_volume = False
me_cube.use_remesh_preserve_attributes = False
me_cube.use_mirror_vertex_groups = False
me_cube.update()
me_plane_001 = bpy.data.meshes.new('Plane.001')
me_plane_001.from_pydata([(0.02291, 0.06251, 1.518), (0.06332, -0.06898, 1.518), (0.0, -0.1191, 1.518), (0.02291, 1.856e-07, 1.518), (0.0, 0.06332, 1.518), (0.0, 1.856e-07, 1.518), (0.0, 1.854e-07, 1.508), (0.0, 0.06332, 1.508), (0.02291, 1.854e-07, 1.508), (0.0, -0.1191, 1.508), (0.06332, -0.06898, 1.508), (0.02291, 0.06251, 1.508)], [], [(0, 4, 5, 3), (3, 5, 2, 1), (4, 0, 11, 7), (3, 1, 10, 8), (0, 3, 8, 11), (1, 2, 9, 10), (6, 7, 11, 8), (9, 6, 8, 10)])
_uv = me_plane_001.uv_layers.new(name='UVTex')
_uv.uv.foreach_set('vector', [0.5915, 0.9952, 0.4356, 1.0, 0.4343, 0.6529, 0.5902, 0.6525, 0.5902, 0.6525, 0.4343, 0.6529, 0.4318, 0.0, 0.8637, 0.2736, 0.931, 0.6778, 0.9315, 0.8034, 0.8641, 0.8036, 0.8637, 0.6779, 0.931, 0.4429, 0.9319, 0.6776, 0.8646, 0.6778, 0.8637, 0.443, 1.0, 0.443, 0.9992, 0.6557, 0.9319, 0.6555, 0.9327, 0.4429, 0.9327, 0.0001664, 0.931, 0.4429, 0.8637, 0.4427, 0.8653, 0.0, 0.002486, 0.3471, 0.003807, 0.0, 0.1597, 0.004816, 0.1583, 0.3475, 0.0, 1.0, 0.002486, 0.3471, 0.1583, 0.3475, 0.4318, 0.7264])
me_plane_001.materials.append(mat_woodmaterial)
me_plane_001.use_remesh_preserve_volume = False
me_plane_001.use_remesh_preserve_attributes = False
me_plane_001.use_mirror_vertex_groups = False
me_plane_001.update()
me_plane = bpy.data.meshes.new('Plane')
me_plane.from_pydata([(0.1995, 0.257, 0.008357), (0.1432, -0.3748, 0.008357), (0.0, -0.4815, 0.008357), (0.2736, 0.009258, 0.008357), (0.0, 0.3015, 0.008357), (0.0, 0.009258, 0.008357), (0.0, 0.009258, -0.09242), (0.0, 0.3015, -0.09242), (0.2736, 0.009258, -0.09242), (0.0, -0.4815, -0.09242), (0.1432, -0.3748, -0.09242), (0.1995, 0.257, -0.09242)], [], [(0, 4, 5, 3), (3, 5, 2, 1), (4, 0, 11, 7), (3, 1, 10, 8), (0, 3, 8, 11), (1, 2, 9, 10), (6, 7, 11, 8), (9, 6, 8, 10)])
_uv = me_plane.uv_layers.new(name='UVTex')
_uv.uv.foreach_set('vector', [0.7453, 0.702, 0.583, 0.7274, 0.5837, 0.5577, 0.8062, 0.5582, 0.8062, 0.5582, 0.5837, 0.5577, 0.585, 0.2726, 0.7011, 0.3348, 0.1947, 0.7274, 0.1945, 0.6695, 0.2764, 0.6693, 0.2767, 0.7273, 0.2779, 0.7274, 0.2771, 0.5334, 0.359, 0.5332, 0.3599, 0.7273, 0.1945, 0.6695, 0.1938, 0.5193, 0.2758, 0.5191, 0.2764, 0.6693, 0.2771, 0.5334, 0.2767, 0.4296, 0.3586, 0.4294, 0.359, 0.5332, 0.3606, 0.4423, 0.3599, 0.2726, 0.5222, 0.298, 0.583, 0.4418, 0.3618, 0.7274, 0.3606, 0.4423, 0.583, 0.4418, 0.478, 0.6652])
me_plane.materials.append(mat_lockmaterial)
me_plane.use_remesh_preserve_volume = False
me_plane.use_remesh_preserve_attributes = False
me_plane.use_mirror_vertex_groups = False
me_plane.update()
me_cylinder = bpy.data.meshes.new('Cylinder')
me_cylinder.from_pydata([(-12.37, 1.099, -4.2), (-12.16, 0.7743, -4.2), (-12.08, 0.3916, -4.2), (-12.16, 0.008945, -4.2), (-12.37, -0.3155, -4.2), (-12.7, -0.5323, -4.2), (-13.08, -0.6084, -4.2), (-13.46, -0.5323, -4.2), (-13.79, -0.3155, -4.2), (-14.0, 0.008945, -4.2), (-14.08, 0.3916, -4.2), (-14.0, 0.7743, -4.2), (-13.79, 1.099, -4.2), (-13.46, 1.316, -4.2), (-13.08, 1.392, -4.2), (-12.7, 1.316, -4.2), (-12.37, 1.099, 4.2), (-12.16, 0.7743, 4.2), (-12.08, 0.3916, 4.2), (-12.16, 0.008944, 4.2), (-12.37, -0.3155, 4.2), (-12.7, -0.5323, 4.2), (-13.08, -0.6084, 4.2), (-13.46, -0.5323, 4.2), (-13.79, -0.3155, 4.2), (-14.0, 0.008947, 4.2), (-14.08, 0.3916, 4.2), (-14.0, 0.7743, 4.2), (-13.79, 1.099, 4.2), (-13.46, 1.316, 4.2), (-13.08, 1.392, 4.2), (-12.7, 1.316, 4.2), (-13.08, 0.3916, -4.2), (-13.08, 0.3916, 4.2), (-13.08, 0.3916, 32.2), (-13.08, 0.3916, 23.8), (-12.7, 1.316, 32.2), (-13.08, 1.392, 32.2), (-13.46, 1.316, 32.2), (-13.79, 1.099, 32.2), (-14.0, 0.7743, 32.2), (-14.08, 0.3916, 32.2), (-14.0, 0.008947, 32.2), (-13.79, -0.3155, 32.2), (-13.46, -0.5323, 32.2), (-13.08, -0.6084, 32.2), (-12.7, -0.5323, 32.2), (-12.37, -0.3155, 32.2), (-12.16, 0.008944, 32.2), (-12.08, 0.3916, 32.2), (-12.16, 0.7743, 32.2), (-12.37, 1.099, 32.2), (-12.7, 1.316, 23.8), (-13.08, 1.392, 23.8), (-13.46, 1.316, 23.8), (-13.79, 1.099, 23.8), (-14.0, 0.7743, 23.8), (-14.08, 0.3916, 23.8), (-14.0, 0.008945, 23.8), (-13.79, -0.3155, 23.8), (-13.46, -0.5323, 23.8), (-13.08, -0.6084, 23.8), (-12.7, -0.5323, 23.8), (-12.37, -0.3155, 23.8), (-12.16, 0.008945, 23.8), (-12.08, 0.3916, 23.8), (-12.16, 0.7743, 23.8), (-12.37, 1.099, 23.8)], [], [(32, 0, 1), (33, 17, 16), (32, 1, 2), (33, 18, 17), (32, 2, 3), (33, 19, 18), (32, 3, 4), (33, 20, 19), (32, 4, 5), (33, 21, 20), (32, 5, 6), (33, 22, 21), (32, 6, 7), (33, 23, 22), (32, 7, 8), (33, 24, 23), (32, 8, 9), (33, 25, 24), (32, 9, 10), (33, 26, 25), (32, 10, 11), (33, 27, 26), (32, 11, 12), (33, 28, 27), (32, 12, 13), (33, 29, 28), (32, 13, 14), (33, 30, 29), (32, 14, 15), (33, 31, 30), (15, 0, 32), (33, 16, 31), (0, 16, 17, 1), (1, 17, 18, 2), (2, 18, 19, 3), (3, 19, 20, 4), (4, 20, 21, 5), (5, 21, 22, 6), (6, 22, 23, 7), (7, 23, 24, 8), (8, 24, 25, 9), (9, 25, 26, 10), (10, 26, 27, 11), (11, 27, 28, 12), (12, 28, 29, 13), (13, 29, 30, 14), (14, 30, 31, 15), (16, 0, 15, 31), (51, 67, 52, 36), (53, 37, 36, 52), (54, 38, 37, 53), (55, 39, 38, 54), (56, 40, 39, 55), (57, 41, 40, 56), (58, 42, 41, 57), (59, 43, 42, 58), (60, 44, 43, 59), (61, 45, 44, 60), (62, 46, 45, 61), (63, 47, 46, 62), (64, 48, 47, 63), (65, 49, 48, 64), (66, 50, 49, 65), (67, 51, 50, 66), (34, 51, 36), (52, 67, 35), (34, 36, 37), (35, 53, 52), (34, 37, 38), (35, 54, 53), (34, 38, 39), (35, 55, 54), (34, 39, 40), (35, 56, 55), (34, 40, 41), (35, 57, 56), (34, 41, 42), (35, 58, 57), (34, 42, 43), (35, 59, 58), (34, 43, 44), (35, 60, 59), (34, 44, 45), (35, 61, 60), (34, 45, 46), (35, 62, 61), (34, 46, 47), (35, 63, 62), (34, 47, 48), (35, 64, 63), (34, 48, 49), (35, 65, 64), (34, 49, 50), (35, 66, 65), (34, 50, 51), (35, 67, 66)])
_uv = me_cylinder.uv_layers.new(name='UVTex')
_uv.uv.foreach_set('vector', [0.08678, 0.9054, 0.1603, 0.959, 0.1359, 0.9856, 0.5592, 0.9053, 0.5419, 0.8107, 0.5764, 0.8107, 0.08678, 0.9054, 0.1359, 0.9856, 0.104, 1.0, 0.5592, 0.9053, 0.51, 0.8251, 0.5419, 0.8107, 0.08678, 0.9054, 0.104, 1.0, 0.06952, 1.0, 0.5592, 0.9053, 0.4856, 0.8517, 0.51, 0.8251, 0.08678, 0.9054, 0.06952, 1.0, 0.03762, 0.9856, 0.5592, 0.9053, 0.4724, 0.8865, 0.4856, 0.8517, 0.08678, 0.9054, 0.03762, 0.9856, 0.01321, 0.959, 0.5592, 0.9053, 0.4724, 0.9241, 0.4724, 0.8865, 0.08678, 0.9054, 0.01321, 0.959, 0.0, 0.9242, 0.5592, 0.9053, 0.4856, 0.9589, 0.4724, 0.9241, 0.08678, 0.9054, 0.0, 0.9242, 4.219e-08, 0.8866, 0.5592, 0.9053, 0.51, 0.9855, 0.4856, 0.9589, 0.08678, 0.9054, 4.219e-08, 0.8866, 0.01321, 0.8518, 0.5592, 0.9053, 0.5419, 0.9999, 0.51, 0.9855, 0.08678, 0.9054, 0.01321, 0.8518, 0.03762, 0.8252, 0.5592, 0.9053, 0.5764, 0.9999, 0.5419, 0.9999, 0.08678, 0.9054, 0.03762, 0.8252, 0.06952, 0.8108, 0.5592, 0.9053, 0.6083, 0.9855, 0.5764, 0.9999, 0.08678, 0.9054, 0.06952, 0.8108, 0.104, 0.8108, 0.5592, 0.9053, 0.6327, 0.9589, 0.6083, 0.9855, 0.08678, 0.9054, 0.104, 0.8108, 0.1359, 0.8252, 0.5592, 0.9053, 0.6459, 0.9241, 0.6327, 0.9589, 0.08678, 0.9054, 0.1359, 0.8252, 0.1603, 0.8518, 0.5592, 0.9053, 0.6459, 0.8865, 0.6459, 0.9241, 0.08678, 0.9054, 0.1603, 0.8518, 0.1736, 0.8866, 0.5592, 0.9053, 0.6327, 0.8517, 0.6459, 0.8865, 0.08678, 0.9054, 0.1736, 0.8866, 0.1736, 0.9242, 0.5592, 0.9053, 0.6083, 0.8251, 0.6327, 0.8517, 0.1736, 0.9242, 0.1603, 0.959, 0.08678, 0.9054, 0.5592, 0.9053, 0.5764, 0.8107, 0.6083, 0.8251, 0.2402, 0.0001883, 0.2425, 0.8105, 0.208, 0.8106, 0.2057, 0.0003037, 0.2057, 0.0003037, 0.208, 0.8106, 0.1761, 0.8107, 0.1738, 0.0004104, 0.1738, 0.0004104, 0.1761, 0.8107, 0.1517, 0.8108, 0.1494, 0.0004921, 0.4215, 0.0, 0.4238, 0.8103, 0.3919, 0.8104, 0.3896, 0.0001067, 0.3896, 0.0001067, 0.3919, 0.8104, 0.3574, 0.8105, 0.3551, 0.0002222, 0.3551, 0.0002222, 0.3574, 0.8105, 0.3255, 0.8106, 0.3232, 0.0003288, 0.3232, 0.0003288, 0.3255, 0.8106, 0.3011, 0.8107, 0.2988, 0.0004105, 0.5465, 0.0, 0.5488, 0.8103, 0.5169, 0.8104, 0.5146, 0.0001067, 0.5146, 0.0001067, 0.5169, 0.8104, 0.4824, 0.8105, 0.4801, 0.0002222, 0.4801, 0.0002222, 0.4824, 0.8105, 0.4505, 0.8106, 0.4482, 0.0003287, 0.4482, 0.0003287, 0.4505, 0.8106, 0.4261, 0.8107, 0.4238, 0.0004105, 0.9977, 0.0, 1.0, 0.8103, 0.9681, 0.8104, 0.9658, 0.0001068, 0.9658, 0.0001068, 0.9681, 0.8104, 0.9336, 0.8105, 0.9313, 0.0002223, 0.9313, 0.0002223, 0.9336, 0.8105, 0.9017, 0.8106, 0.8994, 0.0003289, 0.2965, 0.0, 0.2988, 0.8103, 0.2744, 0.8104, 0.2721, 8.165e-05, 0.2425, 0.8105, 0.2402, 0.0001883, 0.2721, 8.165e-05, 0.2744, 0.8104, 0.09311, 0.8105, 0.09083, 0.0001886, 0.1227, 8.132e-05, 0.125, 0.8104, 0.1471, 0.0, 0.1494, 0.8103, 0.125, 0.8104, 0.1227, 8.132e-05, 0.5807, 0.0003036, 0.583, 0.8106, 0.5511, 0.8107, 0.5488, 0.0004103, 0.6152, 0.0001886, 0.6175, 0.8105, 0.583, 0.8106, 0.5807, 0.0003036, 0.6471, 8.151e-05, 0.6494, 0.8104, 0.6175, 0.8105, 0.6152, 0.0001886, 0.6715, 0.0, 0.6738, 0.8103, 0.6494, 0.8104, 0.6471, 8.151e-05, 0.7057, 0.0003038, 0.708, 0.8106, 0.6761, 0.8107, 0.6738, 0.0004105, 0.7402, 0.000188, 0.7425, 0.8105, 0.708, 0.8106, 0.7057, 0.0003038, 0.7721, 8.151e-05, 0.7744, 0.8104, 0.7425, 0.8105, 0.7402, 0.000188, 0.7965, 0.0, 0.7988, 0.8103, 0.7744, 0.8104, 0.7721, 8.151e-05, 0.8307, 0.0002223, 0.833, 0.8105, 0.8011, 0.8106, 0.7988, 0.0003288, 0.8652, 0.0001063, 0.8675, 0.8104, 0.833, 0.8105, 0.8307, 0.0002223, 0.8971, 0.0, 0.8994, 0.8103, 0.8675, 0.8104, 0.8652, 0.0001063, 0.02441, 0.0004107, 0.02669, 0.8107, 0.00228, 0.8108, 0.0, 0.0004922, 0.0563, 0.0003041, 0.05858, 0.8106, 0.02669, 0.8107, 0.02441, 0.0004107, 0.09083, 0.0001886, 0.09311, 0.8105, 0.05858, 0.8106, 0.0563, 0.0003041, 0.3856, 0.9053, 0.3683, 0.8107, 0.4029, 0.8107, 0.8474, 0.8865, 0.8474, 0.9241, 0.7606, 0.9053, 0.3856, 0.9053, 0.4029, 0.8107, 0.4348, 0.8251, 0.7606, 0.9053, 0.8342, 0.8517, 0.8474, 0.8865, 0.3856, 0.9053, 0.4348, 0.8251, 0.4592, 0.8517, 0.7606, 0.9053, 0.8098, 0.8251, 0.8342, 0.8517, 0.3856, 0.9053, 0.4592, 0.8517, 0.4724, 0.8865, 0.7606, 0.9053, 0.7779, 0.8107, 0.8098, 0.8251, 0.3856, 0.9053, 0.4724, 0.8865, 0.4724, 0.9241, 0.7606, 0.9053, 0.7433, 0.8107, 0.7779, 0.8107, 0.3856, 0.9053, 0.4724, 0.9241, 0.4592, 0.9589, 0.7606, 0.9053, 0.7114, 0.8251, 0.7433, 0.8107, 0.3856, 0.9053, 0.4592, 0.9589, 0.4348, 0.9855, 0.7606, 0.9053, 0.687, 0.8517, 0.7114, 0.8251, 0.3856, 0.9053, 0.4348, 0.9855, 0.4029, 0.9999, 0.7606, 0.9053, 0.6738, 0.8865, 0.687, 0.8517, 0.3856, 0.9053, 0.4029, 0.9999, 0.3683, 0.9999, 0.7606, 0.9053, 0.6738, 0.9241, 0.6738, 0.8865, 0.3856, 0.9053, 0.3683, 0.9999, 0.3364, 0.9855, 0.7606, 0.9053, 0.687, 0.9589, 0.6738, 0.9241, 0.3856, 0.9053, 0.3364, 0.9855, 0.312, 0.9589, 0.7606, 0.9053, 0.7114, 0.9855, 0.687, 0.9589, 0.3856, 0.9053, 0.312, 0.9589, 0.2988, 0.9241, 0.7606, 0.9053, 0.7433, 0.9999, 0.7114, 0.9855, 0.3856, 0.9053, 0.2988, 0.9241, 0.2988, 0.8865, 0.7606, 0.9053, 0.7779, 0.9999, 0.7433, 0.9999, 0.3856, 0.9053, 0.2988, 0.8865, 0.312, 0.8517, 0.7606, 0.9053, 0.8098, 0.9855, 0.7779, 0.9999, 0.3856, 0.9053, 0.312, 0.8517, 0.3364, 0.8251, 0.7606, 0.9053, 0.8342, 0.9589, 0.8098, 0.9855, 0.3856, 0.9053, 0.3364, 0.8251, 0.3683, 0.8107, 0.7606, 0.9053, 0.8474, 0.9241, 0.8342, 0.9589])
me_cylinder.materials.append(mat_lockmaterial)
me_cylinder.use_remesh_preserve_volume = False
me_cylinder.use_remesh_preserve_attributes = False
me_cylinder.use_mirror_vertex_groups = False
me_cylinder.update()
arm_armature = bpy.data.armatures.new('Armature')  # bones are not reproduced

# ---- objects
ob_tresure = bpy.data.objects.new('Tresure', arm_armature)
ob_cylinder_001 = bpy.data.objects.new('Cylinder.001', me_cylinder_001)
ob_cube = bpy.data.objects.new('Cube', me_cube)
ob_plane_001 = bpy.data.objects.new('Plane.001', me_plane_001)
ob_plane = bpy.data.objects.new('Plane', me_plane)
ob_cylinder = bpy.data.objects.new('Cylinder', me_cylinder)

# ---- transforms, parenting, visibility, modifiers, constraints
ob_tresure.location = (0.2796, 1.291, 0.9489)
ob_tresure.lock_rotations_4d = False
ob_tresure.empty_display_type = 'ARROWS'
ob_tresure.show_in_front = True
ob_tresure.lineart.crease_threshold = 0.0
ob_cylinder_001.parent = ob_tresure
ob_cylinder_001.matrix_parent_inverse = Matrix(((1.0, -0.0, 0.0, -0.2796), (-0.0, 1.0, -0.0, -1.291), (0.0, -0.0, 1.0, -0.9489), (-0.0, 0.0, -0.0, 1.0)))
ob_cylinder_001.location = (0.08392, 0.2998, 1.055)
ob_cylinder_001.rotation_euler = (1.571, 1.559, 1.571)
ob_cylinder_001.scale = (1.024, 1.024, 1.024)
ob_cylinder_001.lock_rotations_4d = False
ob_cylinder_001.empty_display_type = 'ARROWS'
ob_cylinder_001.lineart.crease_threshold = 0.0
_vg = ob_cylinder_001.vertex_groups.new(name='Bone')
for _i, _w in zip([0, 1, 2, 3, 4, 5, 6, 7, 8, 9, 10, 11, 12, 13, 14, 15, 16, 17, 18, 19, 20, 21, 22, 23, 24, 25, 26, 27, 28, 29, 30, 31, 32, 33, 34, 35, 36, 37, 38, 39, 40, 41, 42, 43, 44, 45, 46, 47, 48, 49, 50, 51, 52, 53, 54, 55, 56, 57, 58, 59, 60, 61, 62, 63, 64, 65, 66, 67, 68, 69, 70, 71, 72, 73, 74, 75, 76, 77, 78, 79, 80, 81, 82, 83, 84, 85, 86, 87, 88, 89, 90, 91, 92, 93, 94, 95, 96, 97, 98, 99, 100, 101, 102, 103, 104, 105, 106, 107, 108, 109], [0.0625, 0.06197, 0.06214, 0.06603, 0.07665, 0.09584, 0.123, 0.1581, 0.1375, 0.05335, 0.05168, 0.05374, 0.06064, 0.07521, 0.1001, 0.1354, 0.1826, 0.157, 0.068, 0.06267, 0.05353, 0.05231, 0.05494, 0.0634, 0.08048, 0.1079, 0.1427, 0.1728, 0.1547, 0.06246, 0.06676, 0.06363, 0.06782, 0.08017, 0.1012, 0.1277, 0.1504, 0.1355, 0.151, 0.1363, 0.1271, 0.1005, 0.07979, 0.06765, 0.0635, 0.06605, 0.06258, 0.1379, 0.06239, 0.1735, 0.1555, 0.1418, 0.107, 0.07993, 0.06313, 0.05484, 0.05228, 0.05346, 0.1574, 0.05322, 0.1829, 0.1581, 0.1361, 0.1234, 0.1009, 0.0964, 0.07572, 0.07701, 0.06085, 0.06617, 0.05376, 0.06223, 0.05164, 0.06241, 0.0415, 0.04746, 0.03836, 0.03854, 0.04586, 0.04548, 0.059, 0.05711, 0.08191, 0.07594, 0.1223, 0.1076, 0.1897, 0.1568, 0.3089, 0.2679, 0.1505, 0.1325, 0.1538, 0.3155, 0.2737, 0.1423, 0.1987, 0.1617, 0.1258, 0.1105, 0.08283, 0.07685, 0.05912, 0.05728, 0.04613, 0.04552, 0.03934, 0.03754, 0.04099, 0.04565]): _vg.add([_i], _w, 'REPLACE')
_vg = ob_cylinder_001.vertex_groups.new(name='Bone.001')
for _i, _w in zip([0, 1, 2, 3, 4, 5, 6, 7, 8, 9, 10, 11, 12, 13, 14, 15, 16, 17, 18, 19, 20, 21, 22, 23, 24, 25, 26, 27, 28, 29, 30, 31, 32, 33, 34, 35, 36, 37, 38, 39, 40, 41, 42, 43, 44, 45, 46, 47, 48, 49, 50, 51, 52, 53, 54, 55, 56, 57, 58, 59, 60, 61, 62, 63, 64, 65, 66, 67, 68, 69, 70, 71, 72, 73, 74, 75, 76, 77, 78, 79, 80, 81, 82, 83, 84, 85, 86, 87, 88, 89, 90, 91, 92, 93, 94, 95, 96, 97, 98, 99, 100, 101, 102, 103, 104, 105, 106, 107, 108, 109], [1.0, 0.9404, 0.9398, 0.9355, 0.9248, 0.9059, 0.8792, 0.8445, 1.0, 1.0, 0.9501, 0.9478, 0.9407, 0.9261, 0.9014, 0.8663, 0.8195, 1.0, 0.9335, 0.9386, 1.0, 1.0, 1.0, 1.0, 1.0, 1.0, 1.0, 1.0, 1.0, 1.0, 1.0, 1.0, 1.0, 1.0, 1.0, 1.0, 1.0, 1.0, 1.0, 1.0, 1.0, 1.0, 1.0, 1.0, 1.0, 1.0, 1.0, 1.0, 1.0, 1.0, 1.0, 1.0, 1.0, 1.0, 1.0, 1.0, 1.0, 1.0, 1.0, 1.0, 1.0, 1.0, 1.0, 1.0, 1.0, 1.0, 1.0, 1.0, 1.0, 1.0, 1.0, 1.0, 1.0, 1.0, 1.0, 1.0, 1.0, 1.0, 1.0, 1.0, 1.0, 1.0, 1.0, 1.0, 1.0, 1.0, 1.0, 1.0, 1.0, 1.0, 1.0, 1.0, 1.0, 1.0, 1.0, 1.0, 1.0, 1.0, 1.0, 1.0, 1.0, 1.0, 1.0, 1.0, 1.0, 1.0, 1.0, 1.0, 1.0, 1.0]): _vg.add([_i], _w, 'REPLACE')
_m = ob_cylinder_001.modifiers.new('Armature', 'ARMATURE')
_m.object = ob_tresure
_m.use_bone_envelopes = True
ob_cube.parent = ob_tresure
ob_cube.matrix_parent_inverse = Matrix(((1.0, -0.0, 0.0, -0.2796), (-0.0, 1.0, -0.0, -1.291), (0.0, -0.0, 1.0, -0.9489), (-0.0, 0.0, -0.0, 1.0)))
ob_cube.location = (0.08392, 0.2797, 1.063)
ob_cube.scale = (2.0, 1.0, 1.0)
ob_cube.lock_rotations_4d = False
ob_cube.empty_display_type = 'ARROWS'
ob_cube.color = (0.0, 0.0, 0.0, 1.0)
ob_cube.lineart.crease_threshold = 0.0
_vg = ob_cube.vertex_groups.new(name='Bone')
for _i, _w in zip([0, 1, 2, 3, 4, 5, 6, 7, 8, 9, 10, 11, 12, 13, 14, 15, 16, 17, 18, 19, 20, 21, 22, 23, 24, 25, 26, 27, 28, 29, 30, 31, 32, 33, 34, 35, 36, 37, 38, 39, 40, 41, 42, 43, 44, 45, 46, 47, 48, 49, 50, 51, 52, 53, 54, 55, 56, 57, 58, 59, 60, 61, 62, 63, 64, 65, 66, 67, 68, 69, 70, 71, 72, 73, 74, 75, 76, 77, 78, 79, 80, 81, 82, 83, 84, 85, 86, 87, 88, 89, 90, 91, 92, 93, 94, 95, 96, 97, 98, 99, 100, 101, 102, 103, 104, 105, 106, 107, 108, 109, 110, 111], [0.983, 0.9325, 0.9301, 0.9762, 1.0, 1.0, 1.0, 1.0, 1.0, 0.9905, 1.0, 1.0, 0.998, 1.0, 1.0, 1.0, 0.9048, 0.9801, 1.0, 1.0, 0.9173, 1.0, 0.9177, 0.9999, 1.0, 0.9815, 1.0, 0.9898, 0.9766, 0.9853, 0.9814, 1.0, 0.9996, 0.9844, 0.9999, 1.0, 0.9771, 0.9908, 1.0, 1.0, 1.0, 1.0, 0.9994, 1.0, 0.9645, 1.0, 0.7592, 1.0, 1.0, 1.0, 0.9644, 1.0, 0.9992, 1.0, 1.0, 1.0, 1.0, 1.0, 0.9891, 1.0, 0.9999, 0.9955, 1.0, 0.9999, 1.0, 1.0, 1.0, 0.9987, 0.9972, 1.0, 1.0, 0.9999, 1.0, 1.0, 0.9977, 0.9997, 0.9946, 1.0, 1.0, 1.0, 1.0, 0.9984, 0.9595, 0.9699, 1.0, 1.0, 0.9894, 0.9884, 0.9493, 0.9677, 0.9919, 0.9796, 0.9527, 0.9723, 0.9999, 1.0, 1.0, 0.9998, 0.9802, 0.9933, 1.0, 1.0, 0.9927, 0.9873, 0.9911, 0.9896, 0.9855, 0.9882, 1.0, 1.0, 1.0, 1.0]): _vg.add([_i], _w, 'REPLACE')
_vg = ob_cube.vertex_groups.new(name='Bone.001')
for _i, _w in zip([0, 1, 2, 3, 4, 5, 6, 7, 8, 9, 10, 11, 12, 13, 14, 15, 16, 17, 18, 19, 20, 21, 22, 23, 24, 25, 26, 27, 28, 29, 30, 31, 32, 33, 34, 35, 36, 37, 38, 39, 40, 41, 42, 43, 44, 45, 46, 47, 48, 49, 50, 51, 52, 53, 54, 55, 56, 57, 58, 59, 60, 61, 62, 63, 64, 65, 66, 67, 68, 69, 70, 71, 72, 73, 74, 75, 76, 77, 78, 79, 80, 81, 82, 83, 84, 85, 86, 87, 88, 89, 90, 91, 92, 93, 94, 95, 96, 97, 98, 99, 100, 101, 102, 103, 104, 105, 106, 107, 108, 109, 110, 111], [0.0, 0.002033, 6.13e-05, 0.0, 0.0, 8.365e-13, 0.0003653, 0.0, 9.215e-11, 7.199e-06, 3.912e-09, 0.0009957, 7.054e-07, 3.346e-15, 6.366e-09, 0.0, 2.436e-14, 0.0002732, 5.898e-11, 0.003117, 0.0001934, 0.001418, 6.574e-05, 6.446e-11, 3.108e-18, 2.98e-06, 1.207e-05, 0.0, 0.0, 0.0001733, 0.0, 0.0001645, 0.0, 0.0, 0.002357, 0.000823, 2.694e-06, 3.677e-12, 4.412e-16, 1.633e-06, 3.893e-11, 1.689e-09, 1.404e-08, 1.21e-14, 0.000285, 0.003575, 2.041e-13, 4.271e-11, 0.00014, 4.062e-12, 2.553e-06, 1.801e-12, 4.09e-07, 6.712e-07, 7.707e-13, 1.846e-06, 0.0, 1.1e-10, 1.135e-05, 0.0006281, 6.827e-07, 3.476e-06, 5.336e-12, 4.558e-06, 1.195e-06, 0.0005793, 1.352e-09, 5.971e-09, 4.608e-09, 2.104e-10, 0.00115, 2.769e-07, 3.341e-05, 6.586e-12, 3.787e-05, 2.605e-06, 0.0001712, 5.281e-12, 5.831e-05, 2.414e-09, 1.543e-09, 3.527e-23, 1.938e-09, 0.0003167, 6.249e-05, 3.129e-10, 0.008077, 0.0006207, 4.271e-13, 2.136e-05, 5.771e-05, 1.228e-05, 2.927e-07, 9.488e-13, 3.545e-05, 5.989e-11, 4.167e-07, 0.009581, 2.072e-05, 2.445e-05, 1.45e-05, 1.702e-07, 1.76e-10, 0.000813, 1.859e-08, 0.007428, 0.0008245, 0.001257, 7.424e-08, 1.897e-10, 1.84e-05, 7.28e-05]): _vg.add([_i], _w, 'REPLACE')
_m = ob_cube.modifiers.new('Armature', 'ARMATURE')
_m.object = ob_tresure
_m.use_bone_envelopes = True
ob_plane_001.location = (0.07962, 0.2797, 1.556)
ob_plane_001.rotation_euler = (1.571, -0.0, 0.0)
ob_plane_001.lock_rotations_4d = False
ob_plane_001.empty_display_type = 'ARROWS'
ob_plane_001.lineart.crease_threshold = 0.0
_m = ob_plane_001.modifiers.new('Mirror', 'MIRROR')
_m.use_clip = True
ob_plane.location = (0.07962, -1.22, 1.556)
ob_plane.rotation_euler = (1.571, -0.0, 0.0)
ob_plane.lock_rotations_4d = False
ob_plane.empty_display_type = 'ARROWS'
ob_plane.lineart.crease_threshold = 0.0
_m = ob_plane.modifiers.new('Mirror', 'MIRROR')
_m.use_clip = True
ob_cylinder.location = (-0.9161, 1.68, 1.126)
ob_cylinder.rotation_euler = (-0.0, 1.571, 0.0)
ob_cylinder.scale = (0.07143, 0.07143, 0.07143)
ob_cylinder.lock_rotations_4d = False
ob_cylinder.empty_display_type = 'ARROWS'
ob_cylinder.lineart.crease_threshold = 0.0

# ---- collection membership
col_collection_1.objects.link(ob_tresure)
col_collection_1.objects.link(ob_cylinder_001)
col_collection_1.objects.link(ob_cube)
col_collection_1.objects.link(ob_plane_001)
col_collection_1.objects.link(ob_plane)
col_collection_1.objects.link(ob_cylinder)

# ---- scene / render settings (as saved in the file)
scene.frame_start = 1; scene.frame_end = 250; scene.frame_set(30)
scene.render.engine = 'BLENDER_EEVEE_NEXT'
scene.render.image_settings.file_format = 'JPEG'
scene.render.image_settings.color_mode = 'RGB'
scene.render.image_settings.compression = 90
scene.render.resolution_x = 800
scene.render.resolution_y = 600
scene.render.pixel_aspect_x = 100.0
scene.render.pixel_aspect_y = 100.0
scene.render.fps = 25
scene.render.dither_intensity = 0.0
scene.render.use_compositing = False
scene.render.use_sequencer = False
scene.render.bake_margin = 2
scene.render.bake_bias = 0.0
scene.render.use_stamp_time = False
scene.render.use_stamp_date = False
scene.render.use_stamp_frame = False
scene.render.use_stamp_camera = False
scene.render.use_stamp_scene = False
scene.render.use_stamp_filename = False
scene.render.use_stamp_render_time = False
scene.render.stamp_font_size = 0
scene.cycles.use_denoising = False
scene.cycles.samples = 10
scene.cycles.sampling_pattern = 'TABULATED_SOBOL'
scene.cycles.light_sampling_threshold = 0.0
scene.cycles.use_adaptive_sampling = False
scene.cycles.use_light_tree = False
scene.cycles.blur_glossy = 0.0
scene.cycles.volume_bounces = 1
scene.cycles.pixel_filter_type = 'GAUSSIAN'
scene.cycles.sample_clamp_indirect = 0.0
scene.view_settings.view_transform = 'Raw'
bpy.context.view_layer.update()

# ---- added for rendering (the .blend has no active camera and no usable light): camera, sun
cam_auto = bpy.data.cameras.new('AutoCamera')
cam_auto.lens = 50.0
cam_auto.sensor_width = 36.0
cam_auto.clip_end = 1000.0
ob_auto_camera = bpy.data.objects.new('AutoCamera', cam_auto)
scene.collection.objects.link(ob_auto_camera)
ob_auto_camera.location = (5.65034, -6.40935, 6.07524)
ob_auto_camera.rotation_euler = (1.09748, -7.21219e-08, 0.694738)
scene.camera = ob_auto_camera
light_auto_sun = bpy.data.lights.new('AutoSun', 'SUN')
light_auto_sun.energy = 3.0
light_auto_sun.angle = 0.0523599
ob_auto_sun = bpy.data.objects.new('AutoSun', light_auto_sun)
scene.collection.objects.link(ob_auto_sun)
ob_auto_sun.rotation_euler = (0.872665, 0.174533, 0.523599)
bpy.context.view_layer.update()
